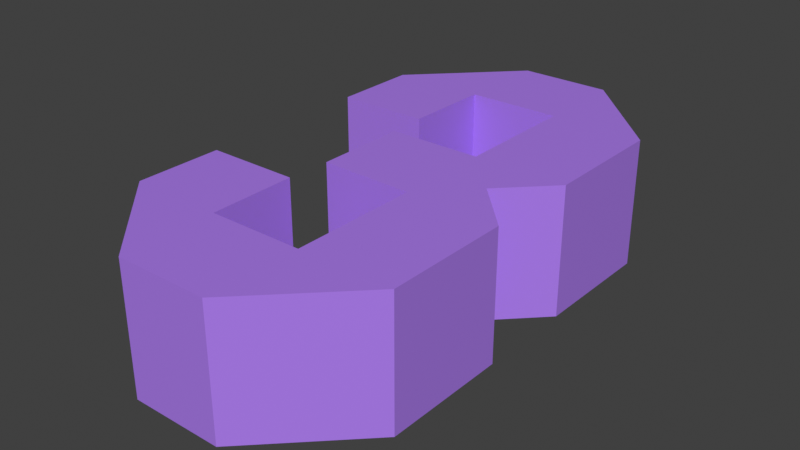 # Source: three.blend  (saved by Blender 5.1.29; exported with 4.5.12 LTS)
import bpy
from mathutils import Matrix  # noqa: F401  (used for matrix-valued properties, if any)

bpy.ops.wm.read_factory_settings(use_empty=True)
scene = bpy.context.scene
scene.name = 'Scene'

# ---- collections
col_collection = bpy.data.collections.new('Collection'); scene.collection.children.link(col_collection)

# ---- materials (node trees are filled in below, after node groups)
mat_material_001 = bpy.data.materials.new('Material.001')

# ---- material node trees
mat_material_001.use_nodes = True; mat_material_001.node_tree.nodes.clear()
_N = mat_material_001.node_tree.nodes; _L = mat_material_001.node_tree.links
n0 = _N.new('ShaderNodeBsdfPrincipled'); n0.name = 'Principled BSDF'; n0.location = (-200, 100)
n0.inputs[0].default_value = (0.4227, 0.2041, 0.8684, 1.0)
n1 = _N.new('ShaderNodeOutputMaterial'); n1.name = 'Material Output'; n1.location = (200, 100)
_L.new(n0.outputs[0], n1.inputs[0])
n1.is_active_output = True

# ---- world
world_world = bpy.data.worlds.new('World'); scene.world = world_world
world_world.use_nodes = True; world_world.node_tree.nodes.clear()
_N = world_world.node_tree.nodes; _L = world_world.node_tree.links
n0 = _N.new('ShaderNodeOutputWorld'); n0.name = 'World Output'; n0.location = (200, 100)
n1 = _N.new('ShaderNodeBackground'); n1.name = 'Background'; n1.location = (-200, 100)
n1.inputs[0].default_value = (0.05088, 0.05088, 0.05088, 1.0)
_L.new(n1.outputs[0], n0.inputs[0])
n0.is_active_output = True
world_world.color = (0.05088, 0.05088, 0.05088)
world_world.sun_shadow_jitter_overblur = 0.0

# ---- meshes
me_cube_019 = bpy.data.meshes.new('Cube.019')
me_cube_019.from_pydata([(0.4249, 0.1321, 0.001019), (0.4249, 0.1321, 0.09755), (0.4249, 0.03747, 0.001019), (0.4249, 0.03747, 0.09755), (0.2851, -0.2001, 0.001019), (0.2851, -0.2001, 0.09755), (0.3543, -0.2001, 0.001019), (0.3543, -0.2001, 0.09755), (0.355, -0.1302, 0.09755), (0.2147, -0.06525, 0.001019), (0.2147, -0.06525, 0.09755), (0.2147, -0.1298, 0.001019), (0.2147, -0.1298, 0.09755), (0.2838, -0.06525, 0.001019), (0.2838, -0.06525, 0.09755), (0.2845, -0.1302, 0.001019), (0.2845, -0.1302, 0.09755), (0.2851, -0.03266, 0.001019), (0.2851, -0.03266, 0.09755), (0.2851, 0.03696, 0.001019), (0.2851, 0.03696, 0.09755), (0.355, -0.03395, 0.001019), (0.355, -0.03395, 0.09755), (0.355, 0.03721, 0.001019), (0.355, 0.03721, 0.09755), (0.2851, 0.2024, 0.001019), (0.2851, 0.2024, 0.09755), (0.355, 0.1324, 0.001019), (0.355, 0.1324, 0.09755), (0.3543, 0.2024, 0.001019), (0.3543, 0.2024, 0.09755), (0.2147, 0.1304, 0.001019), (0.2147, 0.1304, 0.09755), (0.2147, 0.06578, 0.001019), (0.2147, 0.06578, 0.09755), (0.2845, 0.1316, 0.001019), (0.2845, 0.1316, 0.09755), (0.2838, 0.06578, 0.001019), (0.2838, 0.06578, 0.09755), (0.355, -0.1302, 0.001019), (0.4249, -0.03525, 0.001019), (0.4249, -0.03525, 0.09755), (0.4249, -0.1298, 0.001019), (0.4249, -0.1298, 0.09755), (0.3896, 0.00163, 0.001019), (0.3896, 0.00163, 0.09755), (0.2851, 0.002148, 0.001019), (0.2851, 0.002148, 0.09755)], [], [(27, 23, 24, 28), (2, 0, 1, 3), (15, 16, 8, 39), (6, 7, 5, 4), (9, 11, 12, 10), (15, 13, 14, 16), (13, 9, 10, 14), (3, 45, 44, 2), (19, 20, 24, 23), (21, 22, 18, 17), (46, 47, 20, 19), (25, 26, 30, 29), (27, 28, 36, 35), (31, 33, 34, 32), (33, 37, 38, 34), (37, 35, 36, 38), (16, 12, 5), (21, 39, 8, 22), (42, 40, 41, 43), (10, 12, 16, 14), (41, 40, 44, 45), (43, 7, 6, 42), (12, 11, 4, 5), (1, 0, 29, 30), (26, 25, 31, 32), (7, 8, 16, 5), (43, 8, 7), (43, 41, 22, 8), (45, 22, 41), (17, 18, 47, 46), (18, 22, 45, 47), (20, 47, 45, 24), (45, 3, 24), (3, 1, 28, 24), (30, 28, 1), (26, 36, 28, 30), (32, 36, 26), (32, 34, 38, 36), (33, 31, 35, 37), (31, 25, 35), (29, 27, 35, 25), (29, 0, 27), (0, 2, 23, 27), (44, 23, 2), (23, 44, 46, 19), (21, 17, 46, 44), (44, 40, 21), (40, 42, 39, 21), (42, 6, 39), (4, 15, 39, 6), (11, 15, 4), (11, 9, 13, 15)])
_uv = me_cube_019.uv_layers.new(name='UVMap')
_uv.uv.foreach_set('vector', [0.375, 0.0, 0.375, 0.25, 0.625, 0.25, 0.625, 0.0, 0.375, 0.5, 0.375, 0.75, 0.625, 0.75, 0.625, 0.5, 0.375, 0.25, 0.625, 0.25, 0.625, 0.5, 0.375, 0.5, 0.375, 0.75, 0.625, 0.75, 0.625, 1.0, 0.375, 1.0, 0.375, 0.0, 0.375, 0.25, 0.625, 0.25, 0.625, 0.0, 0.375, 0.5, 0.375, 0.75, 0.625, 0.75, 0.625, 0.5, 0.375, 0.75, 0.375, 1.0, 0.625, 1.0, 0.625, 0.75, 0.625, 0.5, 0.625, 0.625, 0.375, 0.625, 0.375, 0.5, 0.375, 0.25, 0.625, 0.25, 0.625, 0.5, 0.375, 0.5, 0.375, 0.75, 0.625, 0.75, 0.625, 1.0, 0.375, 1.0, 0.375, 0.125, 0.625, 0.125, 0.625, 0.25, 0.375, 0.25, 0.375, 0.25, 0.625, 0.25, 0.625, 0.5, 0.375, 0.5, 0.375, 0.75, 0.625, 0.75, 0.625, 1.0, 0.375, 1.0, 0.375, 0.0, 0.375, 0.25, 0.625, 0.25, 0.625, 0.0, 0.375, 0.25, 0.375, 0.5, 0.625, 0.5, 0.625, 0.25, 0.375, 0.5, 0.375, 0.75, 0.625, 0.75, 0.625, 0.5, 0.625, 0.5, 0.625, 0.25, 0.625, 0.0, 0.375, 0.0, 0.375, 0.25, 0.625, 0.25, 0.625, 0.0, 0.375, 0.5, 0.375, 0.75, 0.625, 0.75, 0.625, 0.5, 0.625, 1.0, 0.625, 0.25, 0.625, 0.5, 0.625, 0.75, 0.625, 0.75, 0.375, 0.75, 0.375, 0.625, 0.625, 0.625, 0.0, 0.0, 0.0, 0.0, 0.0, 0.0, 0.0, 0.0, 0.625, 0.25, 0.375, 0.25, 0.375, 0.0, 0.625, 0.0, 0.625, 0.75, 0.375, 0.75, 0.375, 0.5, 0.625, 0.5, 0.625, 0.25, 0.375, 0.25, 0.375, 0.0, 0.625, 0.0, 0.625, 0.75, 0.625, 0.5, 0.625, 0.25, 0.625, 0.0, 0.0, 0.0, 0.625, 0.5, 0.625, 0.75, 0.0, 0.0, 0.625, 0.75, 0.625, 0.0, 0.625, 0.5, 0.625, 0.625, 0.625, 0.0, 0.625, 0.75, 0.375, 0.0, 0.625, 0.0, 0.625, 0.125, 0.375, 0.125, 0.625, 0.0, 0.625, 0.0, 0.625, 0.625, 0.625, 0.125, 0.625, 0.25, 0.625, 0.125, 0.625, 0.625, 0.625, 0.5, 0.625, 0.625, 0.625, 0.5, 0.625, 0.5, 0.625, 0.5, 0.625, 0.75, 0.625, 0.0, 0.625, 0.5, 0.625, 0.5, 0.625, 0.0, 0.625, 0.75, 0.625, 0.25, 0.625, 1.0, 0.625, 0.75, 0.625, 0.5, 0.625, 0.0, 0.625, 1.0, 0.625, 0.25, 0.625, 0.0, 0.625, 0.25, 0.625, 0.5, 0.625, 1.0, 0.375, 0.25, 0.375, 0.0, 0.375, 0.75, 0.375, 0.5, 0.375, 0.0, 0.375, 0.25, 0.375, 0.75, 0.375, 0.5, 0.375, 0.75, 0.375, 1.0, 0.375, 0.25, 0.375, 0.5, 0.375, 0.75, 0.375, 0.75, 0.375, 0.75, 0.375, 0.5, 0.375, 0.25, 0.375, 0.75, 0.375, 0.625, 0.375, 0.25, 0.375, 0.5, 0.375, 0.25, 0.375, 0.625, 0.375, 0.125, 0.375, 0.25, 0.375, 0.75, 0.375, 0.0, 0.375, 0.125, 0.375, 0.625, 0.375, 0.625, 0.375, 0.75, 0.375, 0.75, 0.375, 0.75, 0.375, 0.5, 0.375, 0.25, 0.375, 0.75, 0.375, 0.5, 0.0, 0.0, 0.375, 0.25, 0.375, 1.0, 0.375, 0.25, 0.375, 0.5, 0.0, 0.0, 0.375, 0.25, 0.375, 0.25, 0.375, 1.0, 0.375, 0.25, 0.375, 1.0, 0.375, 0.75, 0.375, 0.25])
me_cube_019.materials.append(mat_material_001)
me_cube_019.update()

# ---- objects
ob_three = bpy.data.objects.new('Three', me_cube_019)

# ---- transforms, parenting, visibility, modifiers, constraints
ob_three.location = (0.0, 0.0, 0.0)

# ---- collection membership
col_collection.objects.link(ob_three)

# ---- scene / render settings (as saved in the file)
scene.frame_start = 1; scene.frame_end = 250; scene.frame_set(1)
scene.render.engine = 'BLENDER_EEVEE_NEXT'
scene.render.bake_bias = 0.0
scene.render.bake_samples = 0
scene.cycles.sampling_pattern = 'TABULATED_SOBOL'
scene.eevee.use_volume_custom_range = False
scene.view_settings.view_transform = 'Standard'
bpy.context.view_layer.update()

# ---- added for rendering (the .blend has no active camera and no usable light): camera, sun
cam_auto = bpy.data.cameras.new('AutoCamera')
cam_auto.lens = 50.0
cam_auto.sensor_width = 36.0
cam_auto.clip_end = 1000.0
ob_auto_camera = bpy.data.objects.new('AutoCamera', cam_auto)
scene.collection.objects.link(ob_auto_camera)
ob_auto_camera.location = (0.749278, -0.514276, 0.392896)
ob_auto_camera.rotation_euler = (1.09748, -7.21219e-08, 0.694738)
scene.camera = ob_auto_camera
light_auto_sun = bpy.data.lights.new('AutoSun', 'SUN')
light_auto_sun.energy = 3.0
light_auto_sun.angle = 0.0523599
ob_auto_sun = bpy.data.objects.new('AutoSun', light_auto_sun)
scene.collection.objects.link(ob_auto_sun)
ob_auto_sun.rotation_euler = (0.872665, 0.174533, 0.523599)
bpy.context.view_layer.update()

